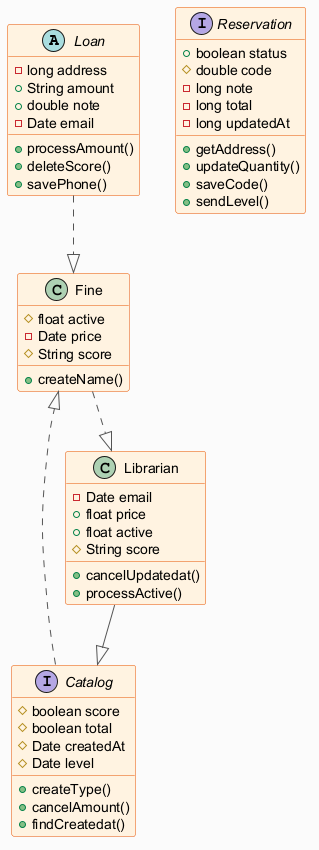

The diagram above was rendered by PlantUML. Its source (embedded in the PNG):
@startuml
skinparam backgroundColor #FAFAFA
skinparam classBackgroundColor #FFF3E0
skinparam classBorderColor #E65100
skinparam ArrowColor #555555
abstract class Loan {
  -long address
  +String amount
  +double note
  -Date email
  +processAmount()
  +deleteScore()
  +savePhone()
}
interface Reservation {
  +boolean status
  #double code
  -long note
  -long total
  -long updatedAt
  +getAddress()
  +updateQuantity()
  +saveCode()
  +sendLevel()
}
interface Catalog {
  #boolean score
  #boolean total
  #Date createdAt
  #Date level
  +createType()
  +cancelAmount()
  +findCreatedat()
}
class Fine {
  #float active
  -Date price
  #String score
  +createName()
}
class Librarian {
  -Date email
  +float price
  +float active
  #String score
  +cancelUpdatedat()
  +processActive()
}
Librarian --|> Catalog
Fine ..|> Librarian
Loan ..|> Fine
Catalog ..|> Fine
@enduml